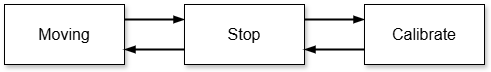

The diagram above was exported from draw.io. Its source (the exported page's mxGraphModel, read from the mxfile embedded in the PNG):
<mxGraphModel dx="1042" dy="626" grid="1" gridSize="10" guides="1" tooltips="1" connect="1" arrows="1" fold="1" page="1" pageScale="1" pageWidth="850" pageHeight="1100" math="0" shadow="0">
  <root>
    <mxCell id="0" />
    <mxCell id="1" parent="0" />
    <mxCell id="gc5avUcssJD9eXb4G65U-8" style="edgeStyle=orthogonalEdgeStyle;rounded=0;orthogonalLoop=1;jettySize=auto;html=1;exitX=1;exitY=0.25;exitDx=0;exitDy=0;entryX=0;entryY=0.25;entryDx=0;entryDy=0;strokeWidth=2;endArrow=blockThin;endFill=1;" parent="1" source="gc5avUcssJD9eXb4G65U-5" target="gc5avUcssJD9eXb4G65U-6" edge="1">
      <mxGeometry relative="1" as="geometry" />
    </mxCell>
    <mxCell id="gc5avUcssJD9eXb4G65U-5" value="Moving" style="rounded=0;whiteSpace=wrap;html=1;fontSize=16;shadow=1;" parent="1" vertex="1">
      <mxGeometry x="200" y="180" width="120" height="60" as="geometry" />
    </mxCell>
    <mxCell id="gc5avUcssJD9eXb4G65U-9" style="edgeStyle=orthogonalEdgeStyle;rounded=0;orthogonalLoop=1;jettySize=auto;html=1;exitX=0;exitY=0.75;exitDx=0;exitDy=0;entryX=1;entryY=0.75;entryDx=0;entryDy=0;endArrow=blockThin;endFill=1;strokeWidth=2;" parent="1" source="gc5avUcssJD9eXb4G65U-6" target="gc5avUcssJD9eXb4G65U-5" edge="1">
      <mxGeometry relative="1" as="geometry" />
    </mxCell>
    <mxCell id="gc5avUcssJD9eXb4G65U-10" style="edgeStyle=orthogonalEdgeStyle;rounded=0;orthogonalLoop=1;jettySize=auto;html=1;exitX=1;exitY=0.25;exitDx=0;exitDy=0;entryX=0;entryY=0.25;entryDx=0;entryDy=0;strokeWidth=2;endArrow=blockThin;endFill=1;" parent="1" source="gc5avUcssJD9eXb4G65U-6" target="gc5avUcssJD9eXb4G65U-7" edge="1">
      <mxGeometry relative="1" as="geometry" />
    </mxCell>
    <mxCell id="gc5avUcssJD9eXb4G65U-6" value="Stop" style="rounded=0;whiteSpace=wrap;html=1;fontSize=16;shadow=1;" parent="1" vertex="1">
      <mxGeometry x="380" y="180" width="120" height="60" as="geometry" />
    </mxCell>
    <mxCell id="gc5avUcssJD9eXb4G65U-11" style="edgeStyle=orthogonalEdgeStyle;rounded=0;orthogonalLoop=1;jettySize=auto;html=1;exitX=0;exitY=0.75;exitDx=0;exitDy=0;entryX=1;entryY=0.75;entryDx=0;entryDy=0;strokeWidth=2;endArrow=blockThin;endFill=1;" parent="1" source="gc5avUcssJD9eXb4G65U-7" target="gc5avUcssJD9eXb4G65U-6" edge="1">
      <mxGeometry relative="1" as="geometry" />
    </mxCell>
    <mxCell id="gc5avUcssJD9eXb4G65U-7" value="Calibrate" style="rounded=0;whiteSpace=wrap;html=1;fontSize=16;shadow=1;" parent="1" vertex="1">
      <mxGeometry x="560" y="180" width="120" height="60" as="geometry" />
    </mxCell>
  </root>
</mxGraphModel>